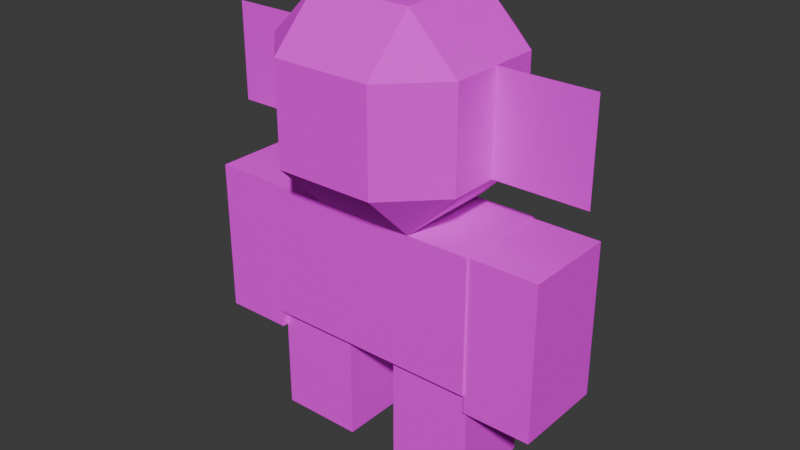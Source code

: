 # Source: goblin.blend  (saved by Blender 4.0.36; exported with 4.5.12 LTS)
import bpy
from mathutils import Matrix  # noqa: F401  (used for matrix-valued properties, if any)

bpy.ops.wm.read_factory_settings(use_empty=True)
scene = bpy.context.scene
scene.name = 'Scene'

# ---- collections
col_collection = bpy.data.collections.new('Collection'); scene.collection.children.link(col_collection)

# ---- images (referenced by path relative to the original .blend; pixels are not part of the script)
import os
ASSET_DIR = os.environ.get("B2B_ASSET_DIR", "")  # directory of the original .blend (textures are referenced by path, not embedded)
HERE = os.path.dirname(os.path.abspath(__file__))  # packed textures are extracted next to this script under _unpacked/

def load_image(name, relpath, width, height, colorspace="sRGB"):
    """Load a texture the original file referenced (path relative to the .blend, or extracted next to this script)."""
    p = next((c for c in (os.path.join(HERE, relpath), os.path.join(ASSET_DIR, relpath)) if relpath and os.path.exists(c)), "")
    if p:
        img = bpy.data.images.load(p, check_existing=True)
        img.name = name
    else:  # same state as the original file: an image datablock whose file is absent (Cycles renders it pink)
        img = bpy.data.images.new(name, width, height)
        img.source = "FILE"
        img.filepath = "//" + (relpath or name)
    img.colorspace_settings.name = colorspace
    return img
img_png_001 = load_image('гоблин.png.001', 'гоблин.png', 1024, 1024, 'sRGB')

# ---- materials (node trees are filled in below, after node groups)
mat_material = bpy.data.materials.new('Material')
mat_material.alpha_threshold = 0.0
mat_material.use_transparent_shadow = False
mat_material.roughness = 0.5
mat_material.line_color = (0.0, 0.0, 0.0, 1.0)

# ---- material node trees
mat_material.use_nodes = True; mat_material.node_tree.nodes.clear()
_N = mat_material.node_tree.nodes; _L = mat_material.node_tree.links
n0 = _N.new('ShaderNodeOutputMaterial'); n0.name = 'Material Output'; n0.location = (300, 300)
n1 = _N.new('ShaderNodeBsdfPrincipled'); n1.name = 'Principled BSDF'; n1.location = (10, 300)
n1.inputs[2].default_value = 1.0
n1.inputs[3].default_value = 1.45
n2 = _N.new('ShaderNodeTexImage'); n2.name = 'Image Texture'; n2.location = (-382, 199)
n2.image = img_png_001
n2.interpolation = 'Closest'
_L.new(n1.outputs[0], n0.inputs[0])
_L.new(n2.outputs[0], n1.inputs[0])
n0.is_active_output = True

# ---- world
world_world = bpy.data.worlds.new('World'); scene.world = world_world
world_world.use_nodes = True; world_world.node_tree.nodes.clear()
_N = world_world.node_tree.nodes; _L = world_world.node_tree.links
n0 = _N.new('ShaderNodeOutputWorld'); n0.name = 'World Output'; n0.location = (300, 300)
n1 = _N.new('ShaderNodeBackground'); n1.name = 'Background'; n1.location = (10, 300)
n1.inputs[0].default_value = (0.05088, 0.05088, 0.05088, 1.0)
_L.new(n1.outputs[0], n0.inputs[0])
n0.is_active_output = True
world_world.color = (0.05088, 0.05088, 0.05088)
world_world.use_sun_shadow = False
world_world.sun_shadow_jitter_overblur = 0.0

# ---- meshes
me_cube = bpy.data.meshes.new('Cube')
me_cube.from_pydata([(0.5, 1.0, 2.351), (0.5, 1.0, 1.351), (0.5, -1.0, 2.351), (0.5, -1.0, 1.351), (-0.5, 1.0, 2.351), (-0.5, 1.0, 1.351), (-0.5, -1.0, 2.351), (-0.5, -1.0, 1.351), (-1.0, 0.5, 2.351), (1.0, 0.5, 1.351), (-1.0, 0.5, 1.351), (1.0, 0.5, 2.351), (-1.0, -0.5, 1.351), (1.0, -0.5, 2.351), (-1.0, -0.5, 2.351), (1.0, -0.5, 1.351), (0.5, -0.5, -0.5311), (-0.5, 0.5, -0.5311), (-0.5, -0.5, -0.5311), (0.5, 0.5, -0.5311), (0.5, 0.5, 2.851), (0.5, -0.5, 2.851), (0.5, 0.5, 0.8513), (0.5, -0.5, 0.8513), (-0.5, 0.5, 0.8513), (-0.5, -0.5, 0.8513), (-0.5, 0.5, 2.851), (-0.5, -0.5, 2.851), (-1.126, -0.5, -0.5311), (-1.126, -0.5, 0.8513), (-1.126, 0.5, -0.5311), (-1.126, 0.5, 0.8513), (1.126, 0.5, 0.8513), (1.126, 0.5, -0.5311), (1.126, -0.5, -0.5311), (1.126, -0.5, 0.8513), (-1.125, 0.4187, -1.665), (-0.2757, 0.4187, -1.665), (-0.2757, -0.4122, -1.665), (-1.125, -0.4122, -1.665), (-1.125, 0.4187, -0.4594), (-1.125, -0.4122, -0.4594), (-0.2757, -0.4122, -0.4594), (-0.2757, 0.4187, -0.4594), (0.2609, 0.4187, -1.665), (1.11, 0.4187, -1.665), (1.11, -0.4122, -1.665), (0.2609, -0.4122, -1.665), (0.2609, 0.4187, -0.4594), (0.2609, -0.4122, -0.4594), (1.11, -0.4122, -0.4594), (1.11, 0.4187, -0.4594), (-1.816, 0.4711, -0.7225), (-1.121, 0.4711, -0.7225), (-1.121, -0.4785, -0.7225), (-1.816, -0.4785, -0.7225), (-1.816, 0.4711, 0.8481), (-1.816, -0.4785, 0.8481), (-1.121, -0.4785, 0.8481), (-1.121, 0.4711, 0.8481), (1.123, 0.4711, -0.7225), (1.818, 0.4711, -0.7225), (1.818, -0.4785, -0.7225), (1.123, -0.4785, -0.7225), (1.123, 0.4711, 0.8481), (1.123, -0.4785, 0.8481), (1.818, -0.4785, 0.8481), (1.818, 0.4711, 0.8481), (1.951, 0.0, 2.351), (1.951, 0.0, 1.351), (1.0, 0.0, 2.351), (1.0, 0.0, 1.351), (-1.0, 0.0, 2.351), (-1.0, 0.0, 1.351), (-0.5, 0.0, -0.5311), (0.5, 0.0, 2.851), (0.5, 0.0, 0.8513), (-0.5, 0.0, 0.8513), (-0.5, 0.0, 2.851), (0.5, 0.0, -0.5311), (-1.126, 0.0, -0.5311), (1.126, 0.0, 0.8513), (-1.126, 0.0, 0.8513), (1.126, 0.0, -0.5311), (-1.953, 0.0, 2.351), (-1.953, 0.0, 1.351)], [], [(27, 14, 6), (23, 15, 3), (13, 2, 3, 15), (8, 4, 5, 10), (72, 73, 12, 14), (78, 27, 21, 75), (24, 22, 19, 17), (4, 8, 26), (1, 9, 22), (70, 71, 9, 11), (0, 1, 5, 4), (77, 25, 12, 73), (75, 21, 13, 70), (7, 6, 14, 12), (76, 23, 35, 81), (79, 19, 33, 83), (79, 16, 18, 74), (23, 25, 18, 16), (71, 76, 22, 9), (72, 78, 26, 8), (1, 22, 24, 5), (4, 26, 20, 0), (23, 3, 7, 25), (27, 6, 2, 21), (13, 21, 2), (6, 7, 3, 2), (0, 20, 11), (12, 25, 7), (0, 11, 9, 1), (5, 24, 10), (81, 35, 34, 83), (82, 31, 30, 80), (24, 17, 30, 31), (23, 16, 34, 35), (18, 25, 29, 28), (19, 22, 32, 33), (77, 24, 31, 82), (74, 18, 28, 80), (40, 43, 37, 36), (43, 42, 38, 37), (42, 41, 39, 38), (41, 40, 36, 39), (37, 38, 39, 36), (43, 40, 41, 42), (48, 51, 45, 44), (51, 50, 46, 45), (50, 49, 47, 46), (49, 48, 44, 47), (45, 46, 47, 44), (51, 48, 49, 50), (56, 59, 53, 52), (59, 58, 54, 53), (58, 57, 55, 54), (57, 56, 52, 55), (53, 54, 55, 52), (59, 56, 57, 58), (64, 67, 61, 60), (67, 66, 62, 61), (66, 65, 63, 62), (65, 64, 60, 63), (61, 62, 63, 60), (67, 64, 65, 66), (68, 69, 71, 70), (17, 74, 80, 30), (25, 77, 82, 29), (29, 82, 80, 28), (32, 81, 83, 33), (14, 27, 78, 72), (15, 23, 76, 71), (19, 79, 74, 17), (16, 79, 83, 34), (22, 76, 81, 32), (20, 75, 70, 11), (24, 77, 73, 10), (13, 15, 71, 70), (26, 78, 75, 20), (8, 10, 73, 72), (72, 73, 85, 84)])
_uv = me_cube.uv_layers.new(name='UVMap')
_uv.uv.foreach_set('vector', [0.2857, 0.7895, 0.2857, 0.7895, 0.2381, 0.7895, 0.2857, 0.7895, 0.3333, 0.7895, 0.2857, 0.7895, 0.381, 1.0, 0.2857, 1.0, 0.2857, 0.8421, 0.381, 0.8421, 0.09524, 0.8421, 0.0, 0.8421, 0.0, 0.6842, 0.09524, 0.6842, 0.2381, 0.8947, 0.09524, 0.8947, 0.09524, 0.8421, 0.2381, 0.8421, 0.381, 0.9474, 0.381, 1.0, 0.2381, 1.0, 0.2381, 0.9474, 0.6466, 0.4221, 0.5417, 0.4221, 0.5441, 0.2135, 0.649, 0.2135, 0.3333, 0.7368, 0.3333, 0.8421, 0.2381, 0.8421, 0.3333, 0.7368, 0.3333, 0.8421, 0.2381, 0.8421, 0.2381, 0.9211, 0.09524, 0.9211, 0.09524, 0.8421, 0.2381, 0.8421, 0.381, 1.0, 0.2381, 1.0, 0.2381, 0.8421, 0.381, 0.8421, 0.1667, 0.6842, 0.09524, 0.6842, 0.09524, 0.5789, 0.1667, 0.5789, 0.2381, 0.9474, 0.2381, 1.0, 0.09524, 1.0, 0.09524, 0.9474, 0.2857, 0.8421, 0.2857, 1.0, 0.381, 1.0, 0.381, 0.8421, 0.1905, 0.8947, 0.1905, 0.9474, 0.2857, 0.9474, 0.2857, 0.8947, 0.381, 0.3684, 0.381, 0.3158, 0.4286, 0.3158, 0.4286, 0.3684, 0.4286, 0.3684, 0.4286, 0.4211, 0.381, 0.4211, 0.381, 0.3684, 0.2194, 0.4214, 0.1154, 0.4214, 0.1147, 0.2118, 0.2186, 0.2118, 0.2381, 0.6316, 0.09524, 0.6316, 0.09524, 0.5789, 0.2381, 0.5789, 0.2381, 0.9474, 0.09524, 0.9474, 0.09524, 0.8947, 0.2381, 0.8947, 0.2381, 0.8947, 0.2381, 1.0, 0.09524, 1.0, 0.09524, 0.8947, 0.381, 0.8947, 0.381, 1.0, 0.2381, 1.0, 0.2381, 0.8947, 0.381, 0.8947, 0.381, 0.8421, 0.2381, 0.8421, 0.2381, 0.8947, 0.381, 0.8947, 0.381, 0.8421, 0.2381, 0.8421, 0.2381, 0.8947, 0.2857, 0.7368, 0.2857, 0.7368, 0.2381, 0.7368, 0.2381, 0.8421, 0.09524, 0.8421, 0.09524, 0.6842, 0.2381, 0.6842, 0.3333, 0.7368, 0.3333, 0.8421, 0.2381, 0.8421, 0.0, 0.6842, 0.09524, 0.6842, 0.0, 0.7895, 0.3333, 0.8421, 0.2381, 0.8421, 0.2381, 0.6842, 0.3333, 0.6842, 0.3333, 0.7368, 0.3333, 0.8421, 0.2381, 0.8421, 0.6905, 0.4211, 0.6667, 0.4211, 0.6667, 0.2105, 0.6905, 0.2105, 0.5, 0.4211, 0.5238, 0.4211, 0.5238, 0.2105, 0.5, 0.2105, 0.6466, 0.4221, 0.649, 0.2135, 0.7147, 0.2135, 0.7123, 0.4221, 0.2194, 0.4214, 0.2186, 0.2118, 0.2836, 0.2118, 0.2844, 0.4214, 0.1147, 0.2118, 0.1154, 0.4214, 0.05045, 0.4214, 0.04971, 0.2118, 0.5441, 0.2135, 0.5417, 0.4221, 0.476, 0.4221, 0.4784, 0.2135, 0.1905, 0.8947, 0.1905, 0.8421, 0.2857, 0.8421, 0.2857, 0.8947, 0.4286, 0.3684, 0.4286, 0.4211, 0.381, 0.4211, 0.381, 0.3684, 0.381, 0.4211, 0.3333, 0.4211, 0.3333, 0.2632, 0.381, 0.2632, 0.4286, 0.4211, 0.381, 0.4211, 0.381, 0.2632, 0.4286, 0.2632, 0.3333, 0.4211, 0.381, 0.4211, 0.381, 0.2632, 0.3333, 0.2632, 0.3333, 0.4211, 0.381, 0.4211, 0.381, 0.2632, 0.3333, 0.2632, 0.1905, 0.5263, 0.1905, 0.6316, 0.1905, 0.6316, 0.1905, 0.5263, 0.1875, 0.5625, 0.1875, 0.5625, 0.1875, 0.6875, 0.1875, 0.6875, 0.381, 0.4211, 0.3333, 0.4211, 0.3333, 0.2632, 0.381, 0.2632, 0.3333, 0.4211, 0.381, 0.4211, 0.381, 0.2632, 0.3333, 0.2632, 0.381, 0.4211, 0.3333, 0.4211, 0.3333, 0.2632, 0.381, 0.2632, 0.381, 0.4211, 0.4286, 0.4211, 0.4286, 0.2632, 0.381, 0.2632, 0.1875, 0.5625, 0.1875, 0.6875, 0.1875, 0.6875, 0.1875, 0.5625, 0.1875, 0.5625, 0.1875, 0.5625, 0.1875, 0.6875, 0.1875, 0.6875, 0.8571, 0.7895, 0.8571, 0.5789, 0.7619, 0.5789, 0.7619, 0.7895, 0.1905, 0.5789, 0.1905, 0.6316, 0.1905, 0.6316, 0.1905, 0.5789, 0.8571, 0.5789, 0.8571, 0.7895, 0.7619, 0.7895, 0.7619, 0.5789, 0.5714, 0.7895, 0.7143, 0.7895, 0.7143, 0.5789, 0.5714, 0.5789, 0.619, 0.5789, 0.619, 0.6316, 0.6667, 0.6316, 0.6667, 0.5789, 0.2857, 0.8421, 0.2857, 0.8421, 0.2857, 0.9474, 0.2857, 0.9474, 0.8571, 0.5789, 0.7619, 0.5789, 0.7619, 0.7895, 0.8571, 0.7895, 0.7143, 0.7895, 0.5714, 0.7895, 0.5714, 0.5789, 0.7143, 0.5789, 0.8571, 0.7895, 0.7619, 0.7895, 0.7619, 0.5789, 0.8571, 0.5789, 0.1905, 0.6316, 0.1875, 0.5625, 0.1875, 0.5625, 0.1905, 0.6316, 0.619, 0.5789, 0.619, 0.6316, 0.6667, 0.6316, 0.6667, 0.5789, 0.3333, 0.8421, 0.3333, 0.8421, 0.3333, 0.9474, 0.3333, 0.9474, 0.5238, 0.7895, 0.5238, 0.6316, 0.381, 0.6316, 0.381, 0.7895, 0.4286, 0.3158, 0.4286, 0.3684, 0.381, 0.3684, 0.381, 0.3158, 0.1905, 0.8947, 0.1905, 0.8421, 0.2857, 0.8421, 0.2857, 0.8947, 0.4762, 0.4211, 0.5, 0.4211, 0.5, 0.2105, 0.4762, 0.2105, 0.7143, 0.4211, 0.6905, 0.4211, 0.6905, 0.2105, 0.7143, 0.2105, 0.2381, 1.0, 0.09524, 1.0, 0.09524, 0.9474, 0.2381, 0.9474, 0.2381, 0.6842, 0.09524, 0.6842, 0.09524, 0.6316, 0.2381, 0.6316, 0.4286, 0.3158, 0.4286, 0.3684, 0.381, 0.3684, 0.381, 0.3158, 0.381, 0.4211, 0.381, 0.3684, 0.4286, 0.3684, 0.4286, 0.4211, 0.1905, 0.8421, 0.1905, 0.8947, 0.2857, 0.8947, 0.2857, 0.8421, 0.2381, 0.8947, 0.2381, 0.9474, 0.09524, 0.9474, 0.09524, 0.8947, 0.2381, 0.6842, 0.1667, 0.6842, 0.1667, 0.5789, 0.2381, 0.5789, 0.2381, 1.0, 0.09524, 1.0, 0.09524, 0.9211, 0.2381, 0.9211, 0.381, 0.8421, 0.381, 0.9474, 0.2381, 0.9474, 0.2381, 0.8421, 0.2381, 1.0, 0.09524, 1.0, 0.09524, 0.8947, 0.2381, 0.8947, 0.381, 0.7895, 0.381, 0.6316, 0.5238, 0.6316, 0.5238, 0.7895])
me_cube.materials.append(mat_material)
me_cube.use_mirror_vertex_groups = False
me_cube.update()

# ---- objects
ob_cube = bpy.data.objects.new('Cube', me_cube)

# ---- transforms, parenting, visibility, modifiers, constraints
ob_cube.location = (0.0, 0.0, 2.707)
ob_cube.lock_rotations_4d = False
ob_cube.empty_display_type = 'ARROWS'
ob_cube.lineart.crease_threshold = 0.0

# ---- collection membership
col_collection.objects.link(ob_cube)

# ---- scene / render settings (as saved in the file)
scene.frame_start = 1; scene.frame_end = 250; scene.frame_set(1)
scene.render.engine = 'BLENDER_EEVEE_NEXT'
scene.cycles.sampling_pattern = 'TABULATED_SOBOL'
bpy.context.view_layer.update()

# ---- added for rendering (the .blend has no active camera and no usable light): camera, sun
cam_auto = bpy.data.cameras.new('AutoCamera')
cam_auto.lens = 50.0
cam_auto.sensor_width = 36.0
cam_auto.clip_end = 1000.0
ob_auto_camera = bpy.data.objects.new('AutoCamera', cam_auto)
scene.collection.objects.link(ob_auto_camera)
ob_auto_camera.location = (5.82455, -6.99043, 7.96047)
ob_auto_camera.rotation_euler = (1.09748, -7.21219e-08, 0.694738)
scene.camera = ob_auto_camera
light_auto_sun = bpy.data.lights.new('AutoSun', 'SUN')
light_auto_sun.energy = 3.0
light_auto_sun.angle = 0.0523599
ob_auto_sun = bpy.data.objects.new('AutoSun', light_auto_sun)
scene.collection.objects.link(ob_auto_sun)
ob_auto_sun.rotation_euler = (0.872665, 0.174533, 0.523599)
bpy.context.view_layer.update()
